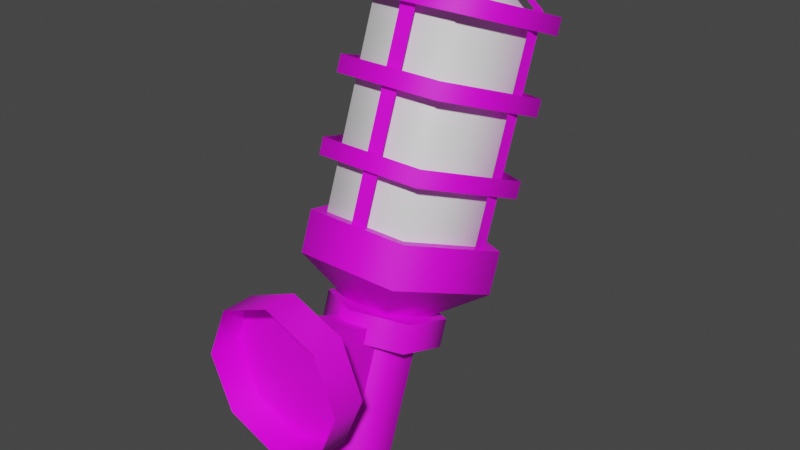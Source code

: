 # Source: prop-interior-light.blend  (saved by Blender 2.93.21; exported with 4.5.12 LTS)
import bpy
from mathutils import Matrix  # noqa: F401  (used for matrix-valued properties, if any)

bpy.ops.wm.read_factory_settings(use_empty=True)
scene = bpy.context.scene
scene.name = 'Scene'

# ---- collections
col_collection = bpy.data.collections.new('Collection'); scene.collection.children.link(col_collection)

# ---- images (referenced by path relative to the original .blend; pixels are not part of the script)
import os
ASSET_DIR = os.environ.get("B2B_ASSET_DIR", "")  # directory of the original .blend (textures are referenced by path, not embedded)
HERE = os.path.dirname(os.path.abspath(__file__))  # packed textures are extracted next to this script under _unpacked/

def load_image(name, relpath, width, height, colorspace="sRGB"):
    """Load a texture the original file referenced (path relative to the .blend, or extracted next to this script)."""
    p = next((c for c in (os.path.join(HERE, relpath), os.path.join(ASSET_DIR, relpath)) if relpath and os.path.exists(c)), "")
    if p:
        img = bpy.data.images.load(p, check_existing=True)
        img.name = name
    else:  # same state as the original file: an image datablock whose file is absent (Cycles renders it pink)
        img = bpy.data.images.new(name, width, height)
        img.source = "FILE"
        img.filepath = "//" + (relpath or name)
    img.colorspace_settings.name = colorspace
    return img
img_metal_rusted_png = load_image('metal-rusted.png', 'metal-rusted.png', 1024, 1024, 'sRGB')

# ---- materials (node trees are filled in below, after node groups)
mat_metal_rusted = bpy.data.materials.new('metal-rusted')
mat_fx_light_bulb = bpy.data.materials.new('fx-light-bulb')

# ---- material node trees
mat_metal_rusted.use_nodes = True; mat_metal_rusted.node_tree.nodes.clear()
_N = mat_metal_rusted.node_tree.nodes; _L = mat_metal_rusted.node_tree.links
n0 = _N.new('ShaderNodeBsdfPrincipled'); n0.name = 'Principled BSDF'; n0.location = (10, 300)
n0.distribution = 'GGX'
n0.subsurface_method = 'BURLEY'
n0.inputs[3].default_value = 1.45
n0.inputs[27].default_value = (0.0, 0.0, 0.0, 1.0)
n0.inputs[28].default_value = 1.0
n1 = _N.new('ShaderNodeOutputMaterial'); n1.name = 'Material Output'; n1.location = (300, 300)
n2 = _N.new('ShaderNodeTexImage'); n2.name = 'Image Texture'; n2.location = (-280, 280)
n2.image = img_metal_rusted_png
_L.new(n0.outputs[0], n1.inputs[0])
_L.new(n2.outputs[0], n0.inputs[0])
n1.is_active_output = True
mat_fx_light_bulb.use_nodes = True; mat_fx_light_bulb.node_tree.nodes.clear()
_N = mat_fx_light_bulb.node_tree.nodes; _L = mat_fx_light_bulb.node_tree.links
n0 = _N.new('ShaderNodeBsdfPrincipled'); n0.name = 'Principled BSDF'; n0.location = (10, 300)
n0.distribution = 'GGX'
n0.subsurface_method = 'BURLEY'
n0.inputs[3].default_value = 1.45
n0.inputs[27].default_value = (0.0, 0.0, 0.0, 1.0)
n0.inputs[28].default_value = 1.0
n1 = _N.new('ShaderNodeOutputMaterial'); n1.name = 'Material Output'; n1.location = (300, 300)
_L.new(n0.outputs[0], n1.inputs[0])
n1.is_active_output = True

# ---- world
world_world = bpy.data.worlds.new('World'); scene.world = world_world
world_world.use_nodes = True; world_world.node_tree.nodes.clear()
_N = world_world.node_tree.nodes; _L = world_world.node_tree.links
n0 = _N.new('ShaderNodeOutputWorld'); n0.name = 'World Output'; n0.location = (300, 300)
n1 = _N.new('ShaderNodeBackground'); n1.name = 'Background'; n1.location = (10, 300)
n1.inputs[0].default_value = (0.05088, 0.05088, 0.05088, 1.0)
_L.new(n1.outputs[0], n0.inputs[0])
n0.is_active_output = True
world_world.color = (0.05088, 0.05088, 0.05088)
world_world.use_sun_shadow = False
world_world.sun_shadow_jitter_overblur = 0.0

# ---- meshes
me_prop_interior_light = bpy.data.meshes.new('prop-interior-light')
me_prop_interior_light.from_pydata([(-7.816e-08, 0.2472, 0.05538), (0.07391, 0.1967, 0.07375), (0.04568, 0.1151, 0.1035), (-0.04568, 0.1151, 0.1035), (-0.07391, 0.1967, 0.07375), (-1.015e-07, 0.319, 0.2526), (0.07391, 0.2685, 0.2709), (0.04568, 0.1869, 0.3006), (-0.04568, 0.1869, 0.3006), (-0.07391, 0.2685, 0.2709), (-8.552e-08, 0.2624, 0.3245), (-0.05466, 0.1036, 0.1087), (0.05466, 0.1036, 0.1087), (0.08844, 0.2013, 0.07318), (-5.969e-08, 0.1791, -0.007185), (0.03374, 0.156, 0.001199), (0.02085, 0.1187, 0.01477), (-0.02085, 0.1187, 0.01477), (-0.03374, 0.156, 0.001199), (-0.08844, 0.2013, 0.07318), (-8.434e-08, 0.2617, 0.0512), (-8.929e-08, 0.2821, 0.0979), (0.09129, 0.2198, 0.1206), (0.05642, 0.1189, 0.1573), (-0.05642, 0.1189, 0.1573), (-0.09129, 0.2198, 0.1206), (-9.115e-08, 0.2878, 0.1136), (0.09129, 0.2255, 0.1362), (0.05642, 0.1246, 0.173), (-0.05642, 0.1246, 0.173), (-0.09129, 0.2255, 0.1362), (-9.772e-08, 0.308, 0.169), (0.09129, 0.2457, 0.1917), (0.05642, 0.1448, 0.2284), (-0.05642, 0.1448, 0.2284), (-0.09129, 0.2457, 0.1917), (-9.958e-08, 0.3137, 0.1847), (0.09129, 0.2514, 0.2074), (0.05642, 0.1505, 0.2441), (-0.05642, 0.1505, 0.2441), (-0.09129, 0.2514, 0.2074), (-1.059e-07, 0.3331, 0.2379), (0.09129, 0.2708, 0.2606), (0.05642, 0.1699, 0.2973), (-0.05642, 0.1699, 0.2973), (-0.09129, 0.2708, 0.2606), (-1.078e-07, 0.3388, 0.2536), (0.09129, 0.2765, 0.2763), (0.05642, 0.1756, 0.313), (-0.05642, 0.1756, 0.313), (-0.09129, 0.2765, 0.2763), (0.00833, 0.2555, 0.05016), (0.00833, 0.1071, 0.1064), (-0.008331, 0.1829, 0.3147), (-0.008331, 0.275, 0.3338), (-0.008331, 0.3313, 0.2585), (-0.008331, 0.2555, 0.05016), (-0.00833, 0.1071, 0.1064), (0.00833, 0.1829, 0.3147), (0.00833, 0.275, 0.3338), (0.00833, 0.3313, 0.2585), (0.07919, 0.1732, 0.08009), (-0.07946, 0.1739, 0.08205), (-0.07946, 0.2654, 0.2846), (0.0005253, 0.2823, 0.3311), (0.07919, 0.2647, 0.2828), (0.07919, 0.1889, 0.07439), (-0.07946, 0.1896, 0.07635), (-0.07946, 0.2497, 0.2903), (0.0005253, 0.2667, 0.3368), (0.07919, 0.2491, 0.2885), (0.08844, 0.1871, 0.03405), (-0.05466, 0.08936, 0.06961), (0.05466, 0.08936, 0.06961), (-0.08844, 0.1871, 0.03405), (-7.97e-08, 0.2474, 0.01207), (-4.104e-08, 0.1218, -0.1645), (0.03374, 0.09877, -0.1561), (0.02085, 0.0615, -0.1425), (-0.02085, 0.0615, -0.1425), (-0.03374, 0.09877, -0.1561), (-1.863e-08, -0.009013, -0.07596), (0.05371, -0.009013, -0.05371), (0.07596, -0.009013, 1.451e-08), (0.05371, -0.009013, 0.05371), (-2.527e-08, -0.009013, 0.07596), (-0.05371, -0.009013, 0.05371), (-0.07596, -0.009013, 1.029e-08), (-0.05371, -0.009013, -0.05371), (-2.956e-08, 0.02454, -0.07596), (0.05371, 0.02454, -0.05371), (0.07596, 0.02454, 1.451e-08), (0.05371, 0.02454, 0.05371), (-3.62e-08, 0.02454, 0.07596), (-0.05371, 0.02454, 0.05371), (-0.07596, 0.02454, 1.029e-08), (-0.05371, 0.02454, -0.05371), (0.01792, 0.02454, -0.04263), (0.01792, 0.02454, 0.0453), (-0.01792, 0.02454, 0.0453), (-0.01792, 0.02454, -0.04263), (0.01792, 0.0857, -0.06992), (0.01792, 0.1135, 0.005621), (-0.01792, 0.1135, 0.005621), (-0.01792, 0.0857, -0.06992), (-7.231e-08, 0.09146, 0.02853), (0.05017, 0.1188, 0.01881), (0.05017, 0.1733, -0.0006075), (-1.129e-07, 0.2006, -0.01032), (-0.05017, 0.1733, -0.0006075), (-0.05017, 0.1188, 0.01881), (0.05017, 0.1092, -0.007933), (-6.901e-08, 0.08194, 0.001778), (0.05017, 0.1638, -0.02736), (-1.096e-07, 0.1911, -0.03707), (-0.05017, 0.1638, -0.02736), (-0.05017, 0.1092, -0.007933)], [], [(2, 1, 6, 7), (0, 4, 9, 5), (3, 2, 7, 8), (1, 0, 5, 6), (4, 3, 8, 9), (9, 8, 10), (7, 6, 10), (5, 9, 10), (8, 7, 10), (6, 5, 10), (75, 74, 19, 20), (72, 73, 12, 11), (71, 75, 20, 13), (18, 14, 76, 80), (73, 71, 13, 12), (74, 72, 11, 19), (20, 19, 11, 12, 13), (25, 30, 26, 21), (23, 28, 29, 24), (21, 26, 27, 22), (24, 29, 30, 25), (22, 27, 28, 23), (35, 40, 36, 31), (33, 38, 39, 34), (31, 36, 37, 32), (34, 39, 40, 35), (32, 37, 38, 33), (45, 50, 46, 41), (43, 48, 49, 44), (41, 46, 47, 42), (44, 49, 50, 45), (42, 47, 48, 43), (55, 60, 51, 56), (53, 58, 59, 54), (54, 59, 60, 55), (58, 53, 57, 52), (65, 70, 61, 66), (63, 68, 69, 64), (64, 69, 70, 65), (68, 63, 67, 62), (18, 17, 72, 74), (16, 15, 71, 73), (15, 14, 75, 71), (17, 16, 73, 72), (14, 18, 74, 75), (77, 78, 79, 80, 76), (15, 16, 78, 77), (17, 18, 80, 79), (16, 17, 79, 78), (14, 15, 77, 76), (87, 86, 94, 95), (85, 84, 92, 93), (83, 82, 90, 91), (88, 87, 95, 96), (86, 85, 93, 94), (84, 83, 91, 92), (82, 81, 89, 90), (81, 88, 96, 89), (90, 89, 96, 95, 94, 93, 92, 91), (101, 104, 103, 102), (98, 97, 101, 102), (100, 99, 103, 104), (99, 98, 102, 103), (97, 100, 104, 101), (106, 107, 108, 109, 110, 105), (111, 112, 116, 115, 114, 113), (110, 109, 115, 116), (108, 107, 113, 114), (106, 105, 112, 111), (105, 110, 116, 112), (109, 108, 114, 115), (107, 106, 111, 113)])
me_prop_interior_light.polygons.foreach_set('use_smooth', [1, 1, 1, 1, 1, 1, 1, 1, 1, 1, 1, 1, 1, 1, 1, 1, 1, 1, 1, 1, 1, 1, 1, 1, 1, 1, 1, 1, 1, 1, 1, 1, 1, 1, 1, 1, 1, 1, 1, 1, 1, 1, 1, 1, 1, 1, 1, 1, 1, 1, 1, 1, 1, 1, 1, 1, 1, 1, 1, 0, 0, 0, 0, 0, 1, 1, 1, 1, 1, 1, 1, 1])
me_prop_interior_light.polygons.foreach_set('material_index', [1, 1, 1, 1, 1, 1, 1, 1, 1, 1, 0, 0, 0, 0, 0, 0, 0, 0, 0, 0, 0, 0, 0, 0, 0, 0, 0, 0, 0, 0, 0, 0, 0, 0, 0, 0, 0, 0, 0, 0, 0, 0, 0, 0, 0, 0, 0, 0, 0, 0, 0, 0, 0, 0, 0, 0, 0, 0, 0, 0, 0, 0, 0, 0, 0, 0, 0, 0, 0, 0, 0, 0])
_k = set([(11, 12), (11, 19), (12, 13), (13, 20), (14, 15), (14, 18), (15, 16), (16, 17), (17, 18), (19, 20), (71, 73), (71, 75), (72, 73), (72, 74), (74, 75), (76, 77), (76, 80), (77, 78), (78, 79), (79, 80), (89, 90), (89, 96), (90, 91), (91, 92), (92, 93), (93, 94), (94, 95), (95, 96), (105, 106), (105, 110), (106, 107), (107, 108), (108, 109), (109, 110), (111, 112), (111, 113), (112, 116), (113, 114), (114, 115), (115, 116)])
me_prop_interior_light.attributes.new('sharp_edge', 'BOOLEAN', 'EDGE').data.foreach_set('value', [ (min(e.vertices), max(e.vertices)) in _k for e in me_prop_interior_light.edges])
_uv = me_prop_interior_light.uv_layers.new(name='UVMap')
_uv.uv.foreach_set('vector', [0.0, 0.0, 0.0, 0.0, 0.0, 0.0, 0.0, 0.0, 0.0, 0.0, 0.0, 0.0, 0.0, 0.0, 0.0, 0.0, 0.0, 0.0, 0.0, 0.0, 0.0, 0.0, 0.0, 0.0, 0.0, 0.0, 0.0, 0.0, 0.0, 0.0, 0.0, 0.0, 0.0, 0.0, 0.0, 0.0, 0.0, 0.0, 0.0, 0.0, 0.0, 0.0, 0.0, 0.0, 0.0, 0.0, 0.0, 0.0, 0.0, 0.0, 0.0, 0.0, 0.0, 0.0, 0.0, 0.0, 0.0, 0.0, 0.0, 0.0, 0.0, 0.0, 0.0, 0.0, 0.0, 0.0, 0.0, 0.0, 0.0, 0.0, 0.6711, -0.1867, 0.6711, -0.0593, 0.6226, -0.0593, 0.6226, -0.1867, 0.6711, 0.06808, 0.6711, 0.1955, 0.6226, 0.1955, 0.6226, 0.06808, 0.6711, 0.3228, 0.6711, 0.4502, 0.6226, 0.4502, 0.6226, 0.3228, 0.5813, 0.2451, 0.5813, 0.2937, 0.3863, 0.2937, 0.3863, 0.2451, 0.6711, 0.1955, 0.6711, 0.3228, 0.6226, 0.3228, 0.6226, 0.1955, 0.6711, -0.0593, 0.6711, 0.06808, 0.6226, 0.06808, 0.6226, -0.0593, 0.1626, 0.1834, 0.2375, 0.08032, 0.3587, 0.1197, 0.3587, 0.2471, 0.2375, 0.2864, 0.9387, 0.9769, 0.9581, 0.9769, 0.9581, 1.108, 0.9387, 1.108, 0.9387, 0.7139, 0.9581, 0.7139, 0.9581, 0.8454, 0.9387, 0.8454, 0.9387, 0.4509, 0.9581, 0.4509, 0.9581, 0.5824, 0.9387, 0.5824, 0.9387, 0.8454, 0.9581, 0.8454, 0.9581, 0.9769, 0.9387, 0.9769, 0.9387, 0.5824, 0.9581, 0.5824, 0.9581, 0.7139, 0.9387, 0.7139, 0.2941, 0.4708, 0.2941, 0.4902, 0.1626, 0.4902, 0.1626, 0.4708, 0.5571, 0.4708, 0.5571, 0.4902, 0.4256, 0.4902, 0.4256, 0.4708, 0.8201, 0.4708, 0.8201, 0.4902, 0.6886, 0.4902, 0.6886, 0.4708, 0.4256, 0.4708, 0.4256, 0.4902, 0.2941, 0.4902, 0.2941, 0.4708, 0.6886, 0.4708, 0.6886, 0.4902, 0.5571, 0.4902, 0.5571, 0.4708, 0.9382, 0.5824, 0.9188, 0.5824, 0.9188, 0.4509, 0.9382, 0.4509, 0.9382, 0.8454, 0.9188, 0.8454, 0.9188, 0.7139, 0.9382, 0.7139, 0.9382, 1.108, 0.9188, 1.108, 0.9188, 0.9769, 0.9382, 0.9769, 0.9382, 0.7139, 0.9188, 0.7139, 0.9188, 0.5824, 0.9382, 0.5824, 0.9382, 0.9769, 0.9188, 0.9769, 0.9188, 0.8454, 0.9382, 0.8454, 0.64, 0.4703, 0.64, 0.4509, 0.8984, 0.4509, 0.8984, 0.4703, 0.4209, 0.4703, 0.4209, 0.4509, 0.5305, 0.4509, 0.5305, 0.4703, 0.5305, 0.4703, 0.5305, 0.4509, 0.64, 0.4509, 0.64, 0.4703, 0.4209, 0.4509, 0.4209, 0.4703, 0.1626, 0.4703, 0.1626, 0.4509, 0.9183, 0.7093, 0.8989, 0.7093, 0.8989, 0.4509, 0.9183, 0.4509, 0.9183, 0.9284, 0.8989, 0.9284, 0.8989, 0.8188, 0.9183, 0.8188, 0.9183, 0.8188, 0.8989, 0.8188, 0.8989, 0.7093, 0.9183, 0.7093, 0.8989, 0.9284, 0.9183, 0.9284, 0.9183, 1.187, 0.8989, 1.187, 0.2726, -0.002584, 0.3133, -0.02912, 0.3858, 0.01027, 0.2791, 0.07984, 0.3133, -0.07772, 0.2726, -0.1043, 0.2791, -0.1867, 0.3858, -0.1171, 0.2726, -0.1043, 0.2282, -0.0846, 0.1626, -0.1352, 0.2791, -0.1867, 0.3133, -0.02912, 0.3133, -0.07772, 0.3858, -0.1171, 0.3858, 0.01027, 0.2282, -0.02224, 0.2726, -0.002584, 0.2791, 0.07984, 0.1626, 0.02831, 0.7463, 0.3707, 0.7463, 0.4193, 0.7001, 0.4343, 0.6716, 0.395, 0.7001, 0.3557, 0.5813, 0.09933, 0.5813, 0.1479, 0.3863, 0.1479, 0.3863, 0.09933, 0.5813, 0.1965, 0.5813, 0.2451, 0.3863, 0.2451, 0.3863, 0.1965, 0.5813, 0.1479, 0.5813, 0.1965, 0.3863, 0.1965, 0.3863, 0.1479, 0.5813, 0.05074, 0.5813, 0.09933, 0.3863, 0.09933, 0.3863, 0.05074, 0.6716, 0.2198, 0.6716, 0.152, 0.7107, 0.152, 0.7107, 0.2198, 0.6716, 0.08428, 0.6716, 0.01654, 0.7107, 0.01654, 0.7107, 0.08428, 0.6716, -0.0512, 0.6716, -0.1189, 0.7107, -0.1189, 0.7107, -0.0512, 0.6716, 0.2875, 0.6716, 0.2198, 0.7107, 0.2198, 0.7107, 0.2875, 0.6716, 0.152, 0.6716, 0.08428, 0.7107, 0.08428, 0.7107, 0.152, 0.6716, 0.01654, 0.6716, -0.0512, 0.7107, -0.0512, 0.7107, 0.01654, 0.6716, -0.1189, 0.6716, -0.1867, 0.7107, -0.1867, 0.7107, -0.1189, 0.6716, 0.3552, 0.6716, 0.2875, 0.7107, 0.2875, 0.7107, 0.3552, 0.2783, 0.2869, 0.3262, 0.3348, 0.3262, 0.4025, 0.2783, 0.4504, 0.2105, 0.4504, 0.1626, 0.4025, 0.1626, 0.3348, 0.2105, 0.2869, 0.5383, -0.1297, 0.5688, -0.1011, 0.5048, -0.03263, 0.4743, -0.06115, 0.3863, -0.1328, 0.4778, -0.179, 0.5383, -0.1297, 0.4743, -0.06115, 0.6221, -0.04413, 0.5822, 0.05026, 0.5048, -0.03263, 0.5688, -0.1011, 0.4273, 0.05026, 0.3968, 0.02174, 0.4743, -0.06115, 0.5048, -0.03263, 0.5916, -0.1867, 0.6221, -0.1582, 0.5688, -0.1011, 0.5383, -0.1297, 0.4448, 0.4292, 0.3863, 0.3954, 0.3863, 0.3279, 0.4448, 0.2942, 0.5032, 0.3279, 0.5032, 0.3954, 0.6206, 0.3954, 0.5622, 0.4292, 0.5037, 0.3954, 0.5037, 0.3279, 0.5622, 0.2942, 0.6206, 0.3279, 0.7111, 0.1508, 0.7111, 0.0833, 0.7442, 0.0833, 0.7442, 0.1508, 0.7111, 0.0158, 0.7111, -0.05169, 0.7442, -0.05169, 0.7442, 0.0158, 0.7111, -0.1192, 0.7111, -0.1867, 0.7442, -0.1867, 0.7442, -0.1192, 0.7111, 0.2183, 0.7111, 0.1508, 0.7442, 0.1508, 0.7442, 0.2183, 0.7111, 0.0833, 0.7111, 0.0158, 0.7442, 0.0158, 0.7442, 0.0833, 0.7111, -0.05169, 0.7111, -0.1192, 0.7442, -0.1192, 0.7442, -0.05169])
me_prop_interior_light.materials.append(mat_metal_rusted)
me_prop_interior_light.materials.append(mat_fx_light_bulb)
me_prop_interior_light.use_remesh_fix_poles = True
me_prop_interior_light.use_remesh_preserve_attributes = False
me_prop_interior_light.update()

# ---- objects
ob_prop_interior_light = bpy.data.objects.new('prop-interior-light', me_prop_interior_light)

# ---- transforms, parenting, visibility, modifiers, constraints
ob_prop_interior_light.location = (0.0, 0.0, 0.0)
_m = ob_prop_interior_light.modifiers.new('EdgeSplit', 'EDGE_SPLIT')
_m.use_edge_angle = False

# ---- collection membership
col_collection.objects.link(ob_prop_interior_light)

# ---- scene / render settings (as saved in the file)
scene.frame_start = 0; scene.frame_end = 250; scene.frame_set(3)
scene.render.engine = 'CYCLES'
scene.render.fps = 30
scene.cycles.use_denoising = False
scene.cycles.samples = 128
scene.cycles.sampling_pattern = 'TABULATED_SOBOL'
scene.cycles.use_adaptive_sampling = False
scene.cycles.use_light_tree = False
scene.view_settings.view_transform = 'Filmic'
bpy.context.view_layer.update()

# ---- added for rendering (the .blend has no active camera and no usable light): camera, sun
cam_auto = bpy.data.cameras.new('AutoCamera')
cam_auto.lens = 50.0
cam_auto.sensor_width = 36.0
cam_auto.clip_end = 1000.0
ob_auto_camera = bpy.data.objects.new('AutoCamera', cam_auto)
scene.collection.objects.link(ob_auto_camera)
ob_auto_camera.location = (0.589247, -0.54221, 0.557578)
ob_auto_camera.rotation_euler = (1.09748, -7.21219e-08, 0.694738)
scene.camera = ob_auto_camera
light_auto_sun = bpy.data.lights.new('AutoSun', 'SUN')
light_auto_sun.energy = 3.0
light_auto_sun.angle = 0.0523599
ob_auto_sun = bpy.data.objects.new('AutoSun', light_auto_sun)
scene.collection.objects.link(ob_auto_sun)
ob_auto_sun.rotation_euler = (0.872665, 0.174533, 0.523599)
bpy.context.view_layer.update()
